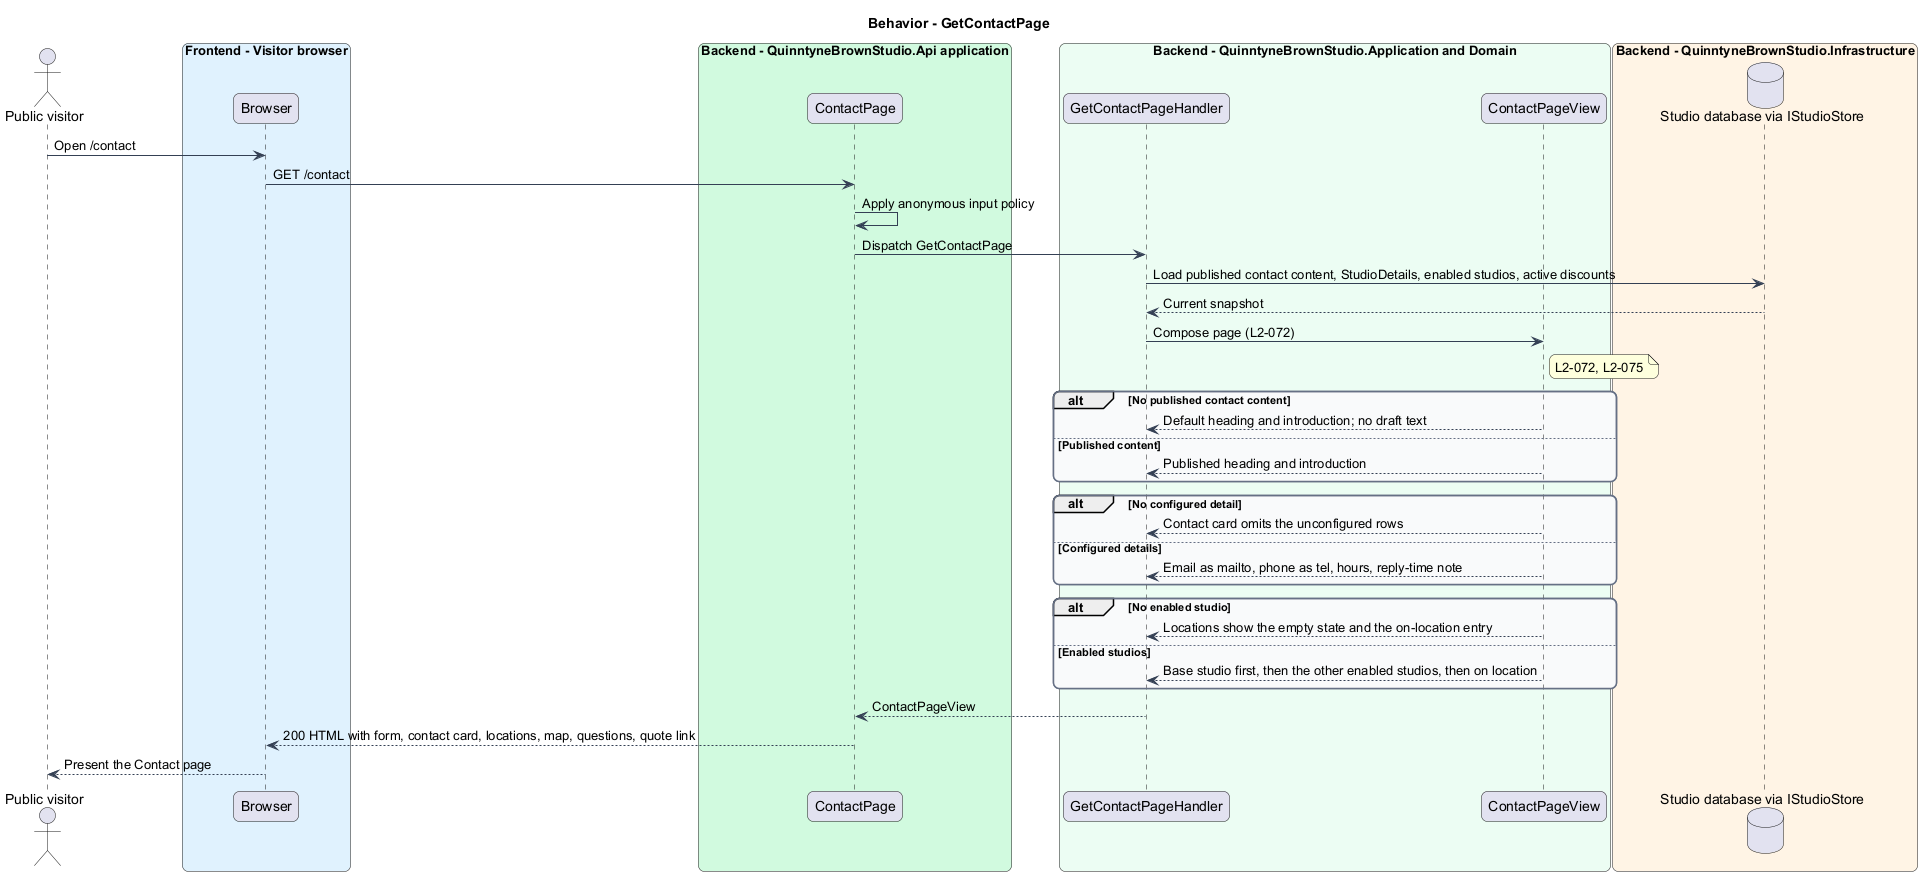

The diagram above was rendered by PlantUML. Its source (embedded in the PNG):
@startuml
skinparam backgroundColor #FFFFFF
skinparam shadowing false
skinparam roundcorner 12
skinparam defaultFontName Arial
skinparam ArrowColor #344054
skinparam rectangle {
  BorderColor #344054
  FontColor #101828
}
skinparam package {
  BorderColor #667085
  FontColor #101828
  BackgroundColor #F9FAFB
}
title Behavior - GetContactPage
actor "Public visitor" as actor
box "Frontend - Visitor browser" #E0F2FE
 participant "Browser" as browser
end box
box "Backend - QuinntyneBrownStudio.Api application" #D1FADF
 participant "ContactPage" as page
end box
box "Backend - QuinntyneBrownStudio.Application and Domain" #ECFDF3
 participant "GetContactPageHandler" as handler
 participant "ContactPageView" as view
end box
box "Backend - QuinntyneBrownStudio.Infrastructure" #FFF4E5
 database "Studio database via IStudioStore" as db
end box
actor -> browser : Open /contact
browser -> page : GET /contact
page -> page : Apply anonymous input policy
page -> handler : Dispatch GetContactPage
handler -> db : Load published contact content, StudioDetails, enabled studios, active discounts
db --> handler : Current snapshot
handler -> view : Compose page (L2-072)
note right of view
L2-072, L2-075
end note
alt No published contact content
view --> handler : Default heading and introduction; no draft text
else Published content
view --> handler : Published heading and introduction
end
alt No configured detail
view --> handler : Contact card omits the unconfigured rows
else Configured details
view --> handler : Email as mailto, phone as tel, hours, reply-time note
end
alt No enabled studio
view --> handler : Locations show the empty state and the on-location entry
else Enabled studios
view --> handler : Base studio first, then the other enabled studios, then on location
end
handler --> page : ContactPageView
page --> browser : 200 HTML with form, contact card, locations, map, questions, quote link
browser --> actor : Present the Contact page
@enduml